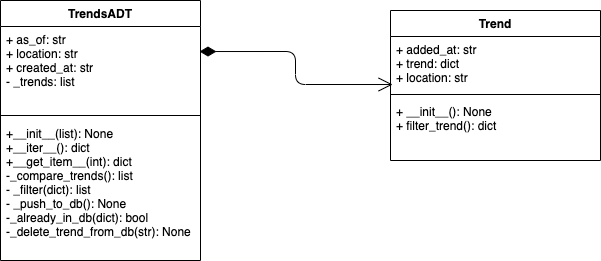

The diagram above was exported from draw.io. Its source (the exported page's mxGraphModel, read from the mxfile embedded in the PNG):
<mxGraphModel dx="786" dy="456" grid="1" gridSize="10" guides="1" tooltips="1" connect="1" arrows="1" fold="1" page="1" pageScale="1" pageWidth="827" pageHeight="1169" math="0" shadow="0">
  <root>
    <mxCell id="WIyWlLk6GJQsqaUBKTNV-0" />
    <mxCell id="WIyWlLk6GJQsqaUBKTNV-1" parent="WIyWlLk6GJQsqaUBKTNV-0" />
    <mxCell id="zkfFHV4jXpPFQw0GAbJ--0" value="TrendsADT" style="swimlane;fontStyle=1;align=center;verticalAlign=top;childLayout=stackLayout;horizontal=1;startSize=26;horizontalStack=0;resizeParent=1;resizeLast=0;collapsible=1;marginBottom=0;rounded=0;shadow=0;strokeWidth=1;" parent="WIyWlLk6GJQsqaUBKTNV-1" vertex="1">
      <mxGeometry x="60" y="20" width="200" height="260" as="geometry">
        <mxRectangle x="230" y="140" width="160" height="26" as="alternateBounds" />
      </mxGeometry>
    </mxCell>
    <mxCell id="zkfFHV4jXpPFQw0GAbJ--3" value="+ as_of: str&#10;+ location: str&#10;+ created_at: str&#10;- _trends: list&#10;" style="text;align=left;verticalAlign=top;spacingLeft=4;spacingRight=4;overflow=hidden;rotatable=0;points=[[0,0.5],[1,0.5]];portConstraint=eastwest;rounded=0;shadow=0;html=0;" parent="zkfFHV4jXpPFQw0GAbJ--0" vertex="1">
      <mxGeometry y="26" width="200" height="84" as="geometry" />
    </mxCell>
    <mxCell id="zkfFHV4jXpPFQw0GAbJ--4" value="" style="line;html=1;strokeWidth=1;align=left;verticalAlign=middle;spacingTop=-1;spacingLeft=3;spacingRight=3;rotatable=0;labelPosition=right;points=[];portConstraint=eastwest;" parent="zkfFHV4jXpPFQw0GAbJ--0" vertex="1">
      <mxGeometry y="110" width="200" height="10" as="geometry" />
    </mxCell>
    <mxCell id="zkfFHV4jXpPFQw0GAbJ--5" value="+__init__(list): None&#10;+__iter__(): dict&#10;+__get_item__(int): dict&#10;-_compare_trends(): list&#10;- _filter(dict): list&#10;- _push_to_db(): None&#10;-_already_in_db(dict): bool&#10;-_delete_trend_from_db(str): None" style="text;align=left;verticalAlign=top;spacingLeft=4;spacingRight=4;overflow=hidden;rotatable=0;points=[[0,0.5],[1,0.5]];portConstraint=eastwest;" parent="zkfFHV4jXpPFQw0GAbJ--0" vertex="1">
      <mxGeometry y="120" width="200" height="134" as="geometry" />
    </mxCell>
    <mxCell id="5tvFrscoQ6z2pgnaSTY2-5" value="Trend" style="swimlane;fontStyle=1;align=center;verticalAlign=top;childLayout=stackLayout;horizontal=1;startSize=26;horizontalStack=0;resizeParent=1;resizeParentMax=0;resizeLast=0;collapsible=1;marginBottom=0;" parent="WIyWlLk6GJQsqaUBKTNV-1" vertex="1">
      <mxGeometry x="450" y="30" width="210" height="150" as="geometry" />
    </mxCell>
    <mxCell id="5tvFrscoQ6z2pgnaSTY2-6" value="+ added_at: str&#10;+ trend: dict&#10;+ location: str&#10;&#10;" style="text;strokeColor=none;fillColor=none;align=left;verticalAlign=top;spacingLeft=4;spacingRight=4;overflow=hidden;rotatable=0;points=[[0,0.5],[1,0.5]];portConstraint=eastwest;" parent="5tvFrscoQ6z2pgnaSTY2-5" vertex="1">
      <mxGeometry y="26" width="210" height="54" as="geometry" />
    </mxCell>
    <mxCell id="5tvFrscoQ6z2pgnaSTY2-7" value="" style="line;strokeWidth=1;fillColor=none;align=left;verticalAlign=middle;spacingTop=-1;spacingLeft=3;spacingRight=3;rotatable=0;labelPosition=right;points=[];portConstraint=eastwest;" parent="5tvFrscoQ6z2pgnaSTY2-5" vertex="1">
      <mxGeometry y="80" width="210" height="8" as="geometry" />
    </mxCell>
    <mxCell id="5tvFrscoQ6z2pgnaSTY2-8" value="+ __init__(): None&#10;+ filter_trend(): dict" style="text;strokeColor=none;fillColor=none;align=left;verticalAlign=top;spacingLeft=4;spacingRight=4;overflow=hidden;rotatable=0;points=[[0,0.5],[1,0.5]];portConstraint=eastwest;" parent="5tvFrscoQ6z2pgnaSTY2-5" vertex="1">
      <mxGeometry y="88" width="210" height="62" as="geometry" />
    </mxCell>
    <mxCell id="jspPeebanR4JJHMq4qWu-0" value="" style="endArrow=open;html=1;endSize=12;startArrow=diamondThin;startSize=14;startFill=1;edgeStyle=orthogonalEdgeStyle;align=left;verticalAlign=bottom;exitX=0.995;exitY=0.298;exitDx=0;exitDy=0;exitPerimeter=0;entryX=0.01;entryY=0.889;entryDx=0;entryDy=0;entryPerimeter=0;" parent="WIyWlLk6GJQsqaUBKTNV-1" source="zkfFHV4jXpPFQw0GAbJ--3" target="5tvFrscoQ6z2pgnaSTY2-6" edge="1">
      <mxGeometry x="-0.6408" y="31" relative="1" as="geometry">
        <mxPoint x="270" y="330" as="sourcePoint" />
        <mxPoint x="450" y="119" as="targetPoint" />
        <mxPoint as="offset" />
      </mxGeometry>
    </mxCell>
  </root>
</mxGraphModel>